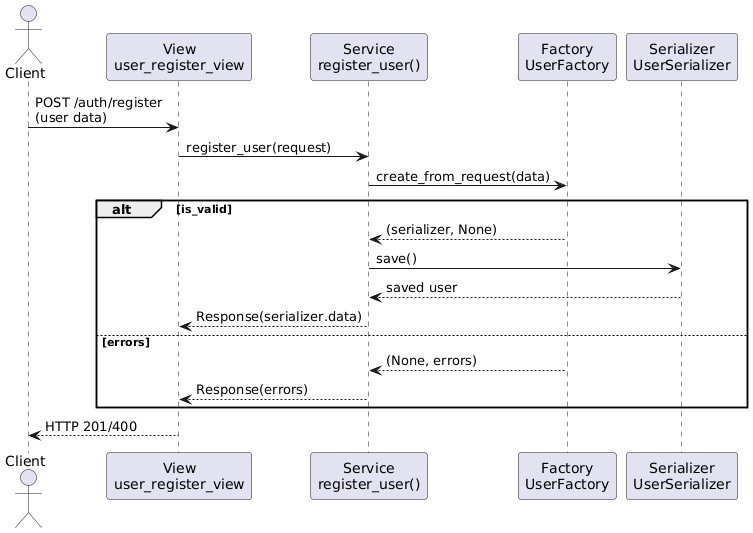

The diagram above was rendered by PlantUML. Its source (embedded in the PNG):
@startuml
actor Client
participant "View\nuser_register_view" as View
participant "Service\nregister_user()" as Service
participant "Factory\nUserFactory" as Factory
participant "Serializer\nUserSerializer" as Serializer

Client -> View : POST /auth/register\n(user data)
View -> Service : register_user(request)
Service -> Factory : create_from_request(data)
alt is_valid
    Factory --> Service : (serializer, None)
    Service -> Serializer : save()
    Serializer --> Service : saved user
    Service --> View : Response(serializer.data)
else errors
    Factory --> Service : (None, errors)
    Service --> View : Response(errors)
end
View --> Client : HTTP 201/400
@enduml